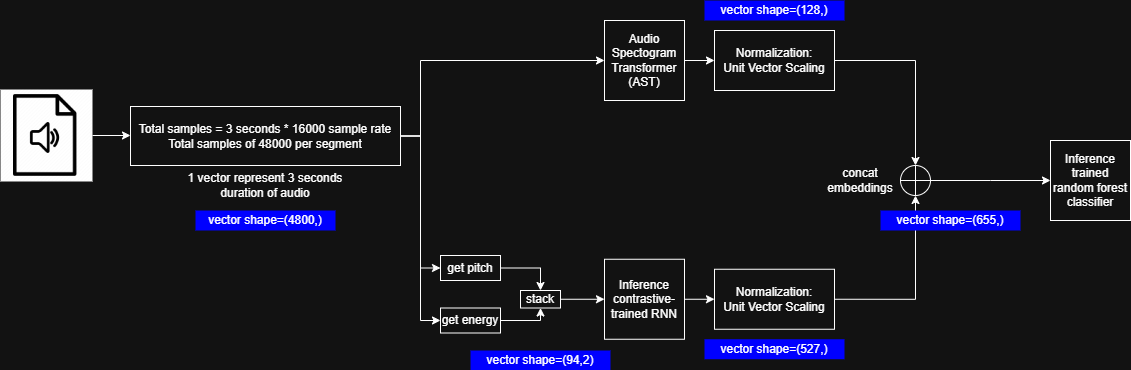

The diagram above was exported from draw.io. Its source (the exported page's mxGraphModel, read from the mxfile embedded in the PNG):
<mxGraphModel dx="1426" dy="785" grid="1" gridSize="10" guides="1" tooltips="1" connect="1" arrows="1" fold="1" page="1" pageScale="1" pageWidth="827" pageHeight="1169" math="0" shadow="0">
  <root>
    <mxCell id="0" />
    <mxCell id="1" parent="0" />
    <mxCell id="qI2lT8J9BFtqt0krylxg-1" style="edgeStyle=orthogonalEdgeStyle;rounded=0;orthogonalLoop=1;jettySize=auto;html=1;exitX=1;exitY=0.5;exitDx=0;exitDy=0;entryX=0;entryY=0.5;entryDx=0;entryDy=0;" edge="1" parent="1" source="qI2lT8J9BFtqt0krylxg-2" target="qI2lT8J9BFtqt0krylxg-19">
      <mxGeometry relative="1" as="geometry">
        <mxPoint x="570" y="335" as="targetPoint" />
      </mxGeometry>
    </mxCell>
    <mxCell id="qI2lT8J9BFtqt0krylxg-2" value="" style="shape=image;verticalLabelPosition=bottom;labelBackgroundColor=default;verticalAlign=top;aspect=fixed;imageAspect=0;image=https://cdn4.iconfinder.com/data/icons/files-2-1/512/Audio_File-512.png;imageBackground=light-dark(#FFFFFF,#FFFFFF);" vertex="1" parent="1">
      <mxGeometry x="400" y="289" width="92" height="92" as="geometry" />
    </mxCell>
    <mxCell id="qI2lT8J9BFtqt0krylxg-3" style="edgeStyle=orthogonalEdgeStyle;rounded=0;orthogonalLoop=1;jettySize=auto;html=1;exitX=1;exitY=0.5;exitDx=0;exitDy=0;entryX=0;entryY=0.5;entryDx=0;entryDy=0;" edge="1" parent="1" source="qI2lT8J9BFtqt0krylxg-4" target="qI2lT8J9BFtqt0krylxg-15">
      <mxGeometry relative="1" as="geometry" />
    </mxCell>
    <mxCell id="qI2lT8J9BFtqt0krylxg-4" value="Audio&lt;div&gt;Spectogram&lt;/div&gt;&lt;div&gt;Transformer&lt;/div&gt;&lt;div&gt;(AST)&lt;/div&gt;" style="whiteSpace=wrap;html=1;aspect=fixed;" vertex="1" parent="1">
      <mxGeometry x="1004" y="220" width="80" height="80" as="geometry" />
    </mxCell>
    <mxCell id="qI2lT8J9BFtqt0krylxg-5" style="edgeStyle=orthogonalEdgeStyle;rounded=0;orthogonalLoop=1;jettySize=auto;html=1;exitX=1;exitY=0.5;exitDx=0;exitDy=0;entryX=0;entryY=0.5;entryDx=0;entryDy=0;" edge="1" parent="1" source="qI2lT8J9BFtqt0krylxg-6" target="qI2lT8J9BFtqt0krylxg-13">
      <mxGeometry relative="1" as="geometry" />
    </mxCell>
    <mxCell id="qI2lT8J9BFtqt0krylxg-6" value="Inference contrastive-trained RNN" style="whiteSpace=wrap;html=1;aspect=fixed;" vertex="1" parent="1">
      <mxGeometry x="1004" y="458.75" width="80" height="80" as="geometry" />
    </mxCell>
    <mxCell id="qI2lT8J9BFtqt0krylxg-7" style="edgeStyle=orthogonalEdgeStyle;rounded=0;orthogonalLoop=1;jettySize=auto;html=1;exitX=1;exitY=0.5;exitDx=0;exitDy=0;entryX=0;entryY=0.5;entryDx=0;entryDy=0;" edge="1" parent="1" source="qI2lT8J9BFtqt0krylxg-8">
      <mxGeometry relative="1" as="geometry">
        <mxPoint x="1450" y="379.9999999999998" as="targetPoint" />
      </mxGeometry>
    </mxCell>
    <mxCell id="qI2lT8J9BFtqt0krylxg-8" value="" style="shape=orEllipse;perimeter=ellipsePerimeter;whiteSpace=wrap;html=1;backgroundOutline=1;" vertex="1" parent="1">
      <mxGeometry x="1300" y="365" width="30" height="30" as="geometry" />
    </mxCell>
    <mxCell id="qI2lT8J9BFtqt0krylxg-9" value="Inference trained random forest classifier" style="whiteSpace=wrap;html=1;aspect=fixed;" vertex="1" parent="1">
      <mxGeometry x="1450" y="340" width="80" height="80" as="geometry" />
    </mxCell>
    <mxCell id="qI2lT8J9BFtqt0krylxg-10" value="1 vector represent 3 seconds duration of audio" style="text;html=1;align=center;verticalAlign=middle;whiteSpace=wrap;rounded=0;" vertex="1" parent="1">
      <mxGeometry x="585" y="365" width="160" height="39" as="geometry" />
    </mxCell>
    <mxCell id="qI2lT8J9BFtqt0krylxg-11" value="concat&lt;div&gt;embeddings&lt;/div&gt;" style="text;html=1;align=center;verticalAlign=middle;whiteSpace=wrap;rounded=0;" vertex="1" parent="1">
      <mxGeometry x="1230" y="372.5" width="60" height="15" as="geometry" />
    </mxCell>
    <mxCell id="qI2lT8J9BFtqt0krylxg-12" style="edgeStyle=orthogonalEdgeStyle;rounded=0;orthogonalLoop=1;jettySize=auto;html=1;exitX=1;exitY=0.5;exitDx=0;exitDy=0;entryX=0.5;entryY=1;entryDx=0;entryDy=0;" edge="1" parent="1" source="qI2lT8J9BFtqt0krylxg-13" target="qI2lT8J9BFtqt0krylxg-8">
      <mxGeometry relative="1" as="geometry" />
    </mxCell>
    <mxCell id="qI2lT8J9BFtqt0krylxg-13" value="Normalization:&lt;div&gt;Unit Vector Scaling&lt;/div&gt;" style="rounded=0;whiteSpace=wrap;html=1;" vertex="1" parent="1">
      <mxGeometry x="1114" y="468.75" width="120" height="60" as="geometry" />
    </mxCell>
    <mxCell id="qI2lT8J9BFtqt0krylxg-14" style="edgeStyle=orthogonalEdgeStyle;rounded=0;orthogonalLoop=1;jettySize=auto;html=1;exitX=1;exitY=0.5;exitDx=0;exitDy=0;entryX=0.5;entryY=0;entryDx=0;entryDy=0;" edge="1" parent="1" source="qI2lT8J9BFtqt0krylxg-15" target="qI2lT8J9BFtqt0krylxg-8">
      <mxGeometry relative="1" as="geometry" />
    </mxCell>
    <mxCell id="qI2lT8J9BFtqt0krylxg-15" value="Normalization:&lt;div&gt;Unit Vector Scaling&lt;/div&gt;" style="rounded=0;whiteSpace=wrap;html=1;" vertex="1" parent="1">
      <mxGeometry x="1114" y="230" width="120" height="60" as="geometry" />
    </mxCell>
    <mxCell id="qI2lT8J9BFtqt0krylxg-16" style="edgeStyle=orthogonalEdgeStyle;rounded=0;orthogonalLoop=1;jettySize=auto;html=1;exitX=1;exitY=0.5;exitDx=0;exitDy=0;entryX=0;entryY=0.5;entryDx=0;entryDy=0;" edge="1" parent="1" source="qI2lT8J9BFtqt0krylxg-19" target="qI2lT8J9BFtqt0krylxg-4">
      <mxGeometry relative="1" as="geometry">
        <Array as="points">
          <mxPoint x="820" y="335" />
          <mxPoint x="820" y="260" />
        </Array>
      </mxGeometry>
    </mxCell>
    <mxCell id="qI2lT8J9BFtqt0krylxg-17" style="edgeStyle=orthogonalEdgeStyle;rounded=0;orthogonalLoop=1;jettySize=auto;html=1;exitX=1;exitY=0.5;exitDx=0;exitDy=0;entryX=0;entryY=0.5;entryDx=0;entryDy=0;" edge="1" parent="1" source="qI2lT8J9BFtqt0krylxg-19" target="qI2lT8J9BFtqt0krylxg-21">
      <mxGeometry relative="1" as="geometry" />
    </mxCell>
    <mxCell id="qI2lT8J9BFtqt0krylxg-18" style="edgeStyle=orthogonalEdgeStyle;rounded=0;orthogonalLoop=1;jettySize=auto;html=1;exitX=1;exitY=0.5;exitDx=0;exitDy=0;entryX=0;entryY=0.5;entryDx=0;entryDy=0;" edge="1" parent="1" source="qI2lT8J9BFtqt0krylxg-19" target="qI2lT8J9BFtqt0krylxg-23">
      <mxGeometry relative="1" as="geometry" />
    </mxCell>
    <mxCell id="qI2lT8J9BFtqt0krylxg-19" value="&lt;div&gt;Total samples = 3 seconds * 16000 sample rate&lt;/div&gt;Total samples of 48000 per segment" style="rounded=0;whiteSpace=wrap;html=1;" vertex="1" parent="1">
      <mxGeometry x="530" y="306" width="270" height="59" as="geometry" />
    </mxCell>
    <mxCell id="qI2lT8J9BFtqt0krylxg-20" style="edgeStyle=orthogonalEdgeStyle;rounded=0;orthogonalLoop=1;jettySize=auto;html=1;exitX=1;exitY=0.5;exitDx=0;exitDy=0;entryX=0.5;entryY=0;entryDx=0;entryDy=0;" edge="1" parent="1" source="qI2lT8J9BFtqt0krylxg-21" target="qI2lT8J9BFtqt0krylxg-29">
      <mxGeometry relative="1" as="geometry" />
    </mxCell>
    <mxCell id="qI2lT8J9BFtqt0krylxg-21" value="get pitch" style="rounded=0;whiteSpace=wrap;html=1;" vertex="1" parent="1">
      <mxGeometry x="840" y="455" width="60" height="25" as="geometry" />
    </mxCell>
    <mxCell id="qI2lT8J9BFtqt0krylxg-22" style="edgeStyle=orthogonalEdgeStyle;rounded=0;orthogonalLoop=1;jettySize=auto;html=1;exitX=1;exitY=0.5;exitDx=0;exitDy=0;entryX=0.5;entryY=1;entryDx=0;entryDy=0;" edge="1" parent="1" source="qI2lT8J9BFtqt0krylxg-23" target="qI2lT8J9BFtqt0krylxg-29">
      <mxGeometry relative="1" as="geometry">
        <Array as="points">
          <mxPoint x="940" y="520" />
        </Array>
      </mxGeometry>
    </mxCell>
    <mxCell id="qI2lT8J9BFtqt0krylxg-23" value="get energy" style="rounded=0;whiteSpace=wrap;html=1;" vertex="1" parent="1">
      <mxGeometry x="840" y="507.5" width="60" height="25" as="geometry" />
    </mxCell>
    <mxCell id="qI2lT8J9BFtqt0krylxg-24" value="vector shape=(4800,)" style="text;html=1;align=center;verticalAlign=middle;whiteSpace=wrap;rounded=0;fillColor=light-dark(#FFFFFF,#0000FF);" vertex="1" parent="1">
      <mxGeometry x="595" y="410" width="140" height="20" as="geometry" />
    </mxCell>
    <mxCell id="qI2lT8J9BFtqt0krylxg-25" value="vector shape=(527,)" style="text;html=1;align=center;verticalAlign=middle;whiteSpace=wrap;rounded=0;fillColor=light-dark(#FFFFFF,#0000FF);" vertex="1" parent="1">
      <mxGeometry x="1104" y="538.75" width="140" height="20" as="geometry" />
    </mxCell>
    <mxCell id="qI2lT8J9BFtqt0krylxg-26" value="vector shape=(128,)" style="text;html=1;align=center;verticalAlign=middle;whiteSpace=wrap;rounded=0;fillColor=light-dark(#FFFFFF,#0000FF);" vertex="1" parent="1">
      <mxGeometry x="1104" y="200" width="140" height="20" as="geometry" />
    </mxCell>
    <mxCell id="qI2lT8J9BFtqt0krylxg-27" value="vector shape=(655,)" style="text;html=1;align=center;verticalAlign=middle;whiteSpace=wrap;rounded=0;fillColor=light-dark(#FFFFFF,#0000FF);" vertex="1" parent="1">
      <mxGeometry x="1280" y="410" width="140" height="20" as="geometry" />
    </mxCell>
    <mxCell id="qI2lT8J9BFtqt0krylxg-28" style="edgeStyle=orthogonalEdgeStyle;rounded=0;orthogonalLoop=1;jettySize=auto;html=1;exitX=1;exitY=0.5;exitDx=0;exitDy=0;" edge="1" parent="1" source="qI2lT8J9BFtqt0krylxg-29" target="qI2lT8J9BFtqt0krylxg-6">
      <mxGeometry relative="1" as="geometry" />
    </mxCell>
    <mxCell id="qI2lT8J9BFtqt0krylxg-29" value="stack" style="rounded=0;whiteSpace=wrap;html=1;" vertex="1" parent="1">
      <mxGeometry x="920" y="490" width="40" height="17.5" as="geometry" />
    </mxCell>
    <mxCell id="qI2lT8J9BFtqt0krylxg-30" value="vector shape=(94,2)" style="text;html=1;align=center;verticalAlign=middle;whiteSpace=wrap;rounded=0;fillColor=light-dark(#FFFFFF,#0000FF);" vertex="1" parent="1">
      <mxGeometry x="870" y="550" width="140" height="20" as="geometry" />
    </mxCell>
  </root>
</mxGraphModel>